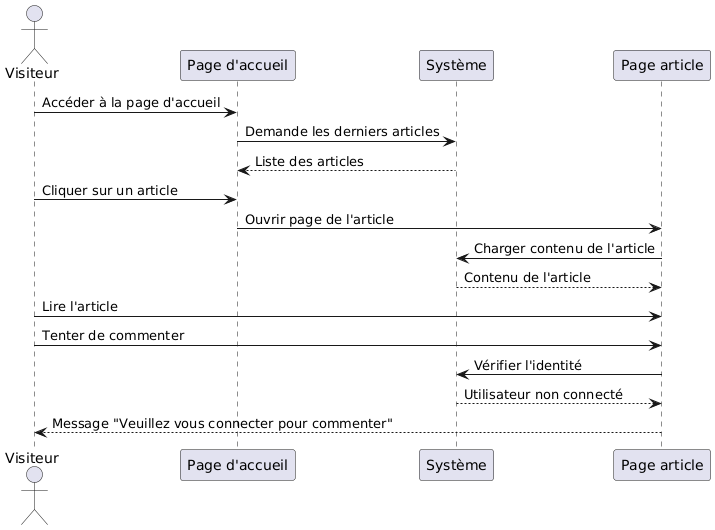

The diagram above was rendered by PlantUML. Its source (embedded in the PNG):
@startuml
actor Visiteur
participant "Page d'accueil" as Accueil
participant "Système" as Systeme
participant "Page article" as Article

Visiteur -> Accueil : Accéder à la page d'accueil
Accueil -> Systeme : Demande les derniers articles
Systeme --> Accueil : Liste des articles

Visiteur -> Accueil : Cliquer sur un article
Accueil -> Article : Ouvrir page de l'article
Article -> Systeme : Charger contenu de l'article
Systeme --> Article : Contenu de l'article

Visiteur -> Article : Lire l'article
Visiteur -> Article : Tenter de commenter
Article -> Systeme : Vérifier l'identité
Systeme --> Article : Utilisateur non connecté
Article --> Visiteur : Message "Veuillez vous connecter pour commenter"
@enduml